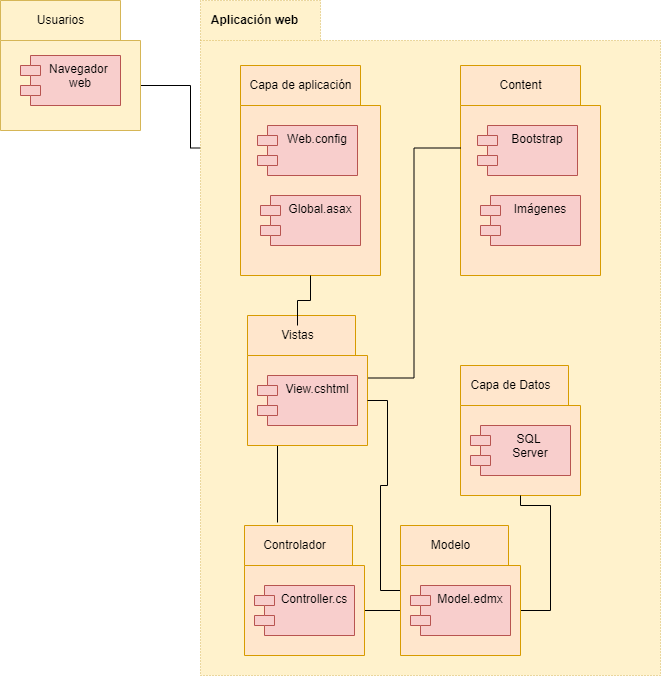

The diagram above was exported from draw.io. Its source (the exported page's mxGraphModel, read from the mxfile embedded in the PNG):
<mxGraphModel dx="1422" dy="705" grid="1" gridSize="10" guides="1" tooltips="1" connect="1" arrows="1" fold="1" page="1" pageScale="1" pageWidth="827" pageHeight="1169" background="none" math="0" shadow="0">
  <root>
    <mxCell id="0" />
    <mxCell id="1" parent="0" />
    <mxCell id="6ANHVXqvO_gtXn1NUsv3-61" style="edgeStyle=orthogonalEdgeStyle;rounded=0;orthogonalLoop=1;jettySize=auto;html=1;exitX=0;exitY=0;exitDx=140;exitDy=85;exitPerimeter=0;entryX=0;entryY=0;entryDx=0;entryDy=82.5;entryPerimeter=0;endArrow=none;endFill=0;" parent="1" source="6ANHVXqvO_gtXn1NUsv3-28" target="6ANHVXqvO_gtXn1NUsv3-33" edge="1">
      <mxGeometry relative="1" as="geometry" />
    </mxCell>
    <mxCell id="6ANHVXqvO_gtXn1NUsv3-28" value="" style="shape=folder;fontStyle=1;spacingTop=10;tabWidth=120;tabHeight=40;tabPosition=left;html=1;fillColor=#fff2cc;strokeColor=#d6b656;" parent="1" vertex="1">
      <mxGeometry x="110" y="75" width="140" height="130" as="geometry" />
    </mxCell>
    <mxCell id="6ANHVXqvO_gtXn1NUsv3-29" value="Navegador &#10;web" style="shape=module;align=left;spacingLeft=20;align=center;verticalAlign=top;fillColor=#f8cecc;strokeColor=#b85450;" parent="1" vertex="1">
      <mxGeometry x="130" y="130" width="100" height="50" as="geometry" />
    </mxCell>
    <mxCell id="6ANHVXqvO_gtXn1NUsv3-30" value="Usuarios" style="text;html=1;align=center;verticalAlign=middle;resizable=0;points=[];autosize=1;strokeColor=none;fillColor=none;" parent="1" vertex="1">
      <mxGeometry x="140" y="85" width="60" height="20" as="geometry" />
    </mxCell>
    <mxCell id="6ANHVXqvO_gtXn1NUsv3-31" value="" style="shape=folder;fontStyle=1;spacingTop=10;tabWidth=120;tabHeight=40;tabPosition=left;html=1;fillColor=#fff2cc;strokeColor=#d6b656;dashed=1;dashPattern=1 2;" parent="1" vertex="1">
      <mxGeometry x="310" y="75" width="460" height="675" as="geometry" />
    </mxCell>
    <mxCell id="6ANHVXqvO_gtXn1NUsv3-32" value="&lt;b&gt;Aplicación&amp;nbsp;web&lt;/b&gt;" style="text;html=1;align=center;verticalAlign=middle;resizable=0;points=[];autosize=1;strokeColor=none;fillColor=none;" parent="1" vertex="1">
      <mxGeometry x="314" y="85" width="100" height="20" as="geometry" />
    </mxCell>
    <mxCell id="6ANHVXqvO_gtXn1NUsv3-33" value="" style="shape=folder;fontStyle=1;spacingTop=10;tabWidth=120;tabHeight=40;tabPosition=left;html=1;fillColor=#ffe6cc;strokeColor=#d79b00;" parent="1" vertex="1">
      <mxGeometry x="350" y="140" width="140" height="210" as="geometry" />
    </mxCell>
    <mxCell id="6ANHVXqvO_gtXn1NUsv3-34" value="Web.config" style="shape=module;align=left;spacingLeft=20;align=center;verticalAlign=top;fillColor=#f8cecc;strokeColor=#b85450;" parent="1" vertex="1">
      <mxGeometry x="367" y="200" width="100" height="50" as="geometry" />
    </mxCell>
    <mxCell id="6ANHVXqvO_gtXn1NUsv3-35" value="Capa de aplicación" style="text;html=1;align=center;verticalAlign=middle;resizable=0;points=[];autosize=1;strokeColor=none;fillColor=none;" parent="1" vertex="1">
      <mxGeometry x="350" y="150" width="120" height="20" as="geometry" />
    </mxCell>
    <mxCell id="6ANHVXqvO_gtXn1NUsv3-36" value="Global.asax" style="shape=module;align=left;spacingLeft=20;align=center;verticalAlign=top;fillColor=#f8cecc;strokeColor=#b85450;" parent="1" vertex="1">
      <mxGeometry x="370" y="270" width="100" height="50" as="geometry" />
    </mxCell>
    <mxCell id="6ANHVXqvO_gtXn1NUsv3-38" value="" style="shape=folder;fontStyle=1;spacingTop=10;tabWidth=120;tabHeight=40;tabPosition=left;html=1;fillColor=#ffe6cc;strokeColor=#d79b00;" parent="1" vertex="1">
      <mxGeometry x="570" y="140" width="140" height="210" as="geometry" />
    </mxCell>
    <mxCell id="6ANHVXqvO_gtXn1NUsv3-39" value="Bootstrap" style="shape=module;align=left;spacingLeft=20;align=center;verticalAlign=top;fillColor=#f8cecc;strokeColor=#b85450;" parent="1" vertex="1">
      <mxGeometry x="587" y="200" width="100" height="50" as="geometry" />
    </mxCell>
    <mxCell id="6ANHVXqvO_gtXn1NUsv3-40" value="Content" style="text;html=1;align=center;verticalAlign=middle;resizable=0;points=[];autosize=1;strokeColor=none;fillColor=none;" parent="1" vertex="1">
      <mxGeometry x="600" y="150" width="60" height="20" as="geometry" />
    </mxCell>
    <mxCell id="6ANHVXqvO_gtXn1NUsv3-41" value="Imágenes" style="shape=module;align=left;spacingLeft=20;align=center;verticalAlign=top;fillColor=#f8cecc;strokeColor=#b85450;" parent="1" vertex="1">
      <mxGeometry x="590" y="270" width="100" height="50" as="geometry" />
    </mxCell>
    <mxCell id="6ANHVXqvO_gtXn1NUsv3-57" style="edgeStyle=orthogonalEdgeStyle;rounded=0;orthogonalLoop=1;jettySize=auto;html=1;exitX=0.25;exitY=1;exitDx=0;exitDy=0;exitPerimeter=0;entryX=0.275;entryY=-0.023;entryDx=0;entryDy=0;entryPerimeter=0;endArrow=none;endFill=0;" parent="1" source="6ANHVXqvO_gtXn1NUsv3-42" target="6ANHVXqvO_gtXn1NUsv3-48" edge="1">
      <mxGeometry relative="1" as="geometry" />
    </mxCell>
    <mxCell id="6ANHVXqvO_gtXn1NUsv3-58" style="edgeStyle=orthogonalEdgeStyle;rounded=0;orthogonalLoop=1;jettySize=auto;html=1;exitX=0;exitY=0;exitDx=120;exitDy=62.5;exitPerimeter=0;entryX=0;entryY=0;entryDx=0;entryDy=82.5;entryPerimeter=0;endArrow=none;endFill=0;" parent="1" source="6ANHVXqvO_gtXn1NUsv3-42" target="6ANHVXqvO_gtXn1NUsv3-38" edge="1">
      <mxGeometry relative="1" as="geometry" />
    </mxCell>
    <mxCell id="6ANHVXqvO_gtXn1NUsv3-42" value="" style="shape=folder;fontStyle=1;spacingTop=10;tabWidth=110;tabHeight=40;tabPosition=left;html=1;fillColor=#ffe6cc;strokeColor=#d79b00;" parent="1" vertex="1">
      <mxGeometry x="357" y="390" width="120" height="130" as="geometry" />
    </mxCell>
    <mxCell id="6ANHVXqvO_gtXn1NUsv3-60" style="edgeStyle=orthogonalEdgeStyle;rounded=0;orthogonalLoop=1;jettySize=auto;html=1;entryX=0.5;entryY=1;entryDx=0;entryDy=0;entryPerimeter=0;endArrow=none;endFill=0;" parent="1" source="6ANHVXqvO_gtXn1NUsv3-43" target="6ANHVXqvO_gtXn1NUsv3-33" edge="1">
      <mxGeometry relative="1" as="geometry" />
    </mxCell>
    <mxCell id="6ANHVXqvO_gtXn1NUsv3-43" value="Vistas" style="text;html=1;align=center;verticalAlign=middle;resizable=0;points=[];autosize=1;strokeColor=none;fillColor=none;" parent="1" vertex="1">
      <mxGeometry x="382" y="400" width="50" height="20" as="geometry" />
    </mxCell>
    <mxCell id="6ANHVXqvO_gtXn1NUsv3-44" value="View.cshtml" style="shape=module;align=left;spacingLeft=20;align=center;verticalAlign=top;fillColor=#f8cecc;strokeColor=#b85450;" parent="1" vertex="1">
      <mxGeometry x="367" y="450" width="100" height="50" as="geometry" />
    </mxCell>
    <mxCell id="6ANHVXqvO_gtXn1NUsv3-45" value="" style="shape=folder;fontStyle=1;spacingTop=10;tabWidth=110;tabHeight=40;tabPosition=left;html=1;fillColor=#ffe6cc;strokeColor=#d79b00;" parent="1" vertex="1">
      <mxGeometry x="570" y="440" width="120" height="130" as="geometry" />
    </mxCell>
    <mxCell id="6ANHVXqvO_gtXn1NUsv3-46" value="Capa de Datos" style="text;html=1;align=center;verticalAlign=middle;resizable=0;points=[];autosize=1;strokeColor=none;fillColor=none;" parent="1" vertex="1">
      <mxGeometry x="570" y="450" width="100" height="20" as="geometry" />
    </mxCell>
    <mxCell id="6ANHVXqvO_gtXn1NUsv3-47" value="SQL &#10;Server" style="shape=module;align=left;spacingLeft=20;align=center;verticalAlign=top;fillColor=#f8cecc;strokeColor=#b85450;" parent="1" vertex="1">
      <mxGeometry x="580" y="500" width="100" height="50" as="geometry" />
    </mxCell>
    <mxCell id="6ANHVXqvO_gtXn1NUsv3-56" style="edgeStyle=orthogonalEdgeStyle;rounded=0;orthogonalLoop=1;jettySize=auto;html=1;exitX=0;exitY=0;exitDx=120;exitDy=85;exitPerimeter=0;entryX=0;entryY=0;entryDx=0;entryDy=85;entryPerimeter=0;endArrow=none;endFill=0;" parent="1" source="6ANHVXqvO_gtXn1NUsv3-48" target="6ANHVXqvO_gtXn1NUsv3-51" edge="1">
      <mxGeometry relative="1" as="geometry" />
    </mxCell>
    <mxCell id="6ANHVXqvO_gtXn1NUsv3-48" value="" style="shape=folder;fontStyle=1;spacingTop=10;tabWidth=110;tabHeight=40;tabPosition=left;html=1;fillColor=#ffe6cc;strokeColor=#d79b00;" parent="1" vertex="1">
      <mxGeometry x="354" y="600" width="120" height="130" as="geometry" />
    </mxCell>
    <mxCell id="6ANHVXqvO_gtXn1NUsv3-49" value="Controlador" style="text;html=1;align=center;verticalAlign=middle;resizable=0;points=[];autosize=1;strokeColor=none;fillColor=none;" parent="1" vertex="1">
      <mxGeometry x="364" y="610" width="80" height="20" as="geometry" />
    </mxCell>
    <mxCell id="6ANHVXqvO_gtXn1NUsv3-50" value="Controller.cs" style="shape=module;align=left;spacingLeft=20;align=center;verticalAlign=top;fillColor=#f8cecc;strokeColor=#b85450;" parent="1" vertex="1">
      <mxGeometry x="364" y="660" width="100" height="50" as="geometry" />
    </mxCell>
    <mxCell id="6ANHVXqvO_gtXn1NUsv3-55" style="edgeStyle=orthogonalEdgeStyle;rounded=0;orthogonalLoop=1;jettySize=auto;html=1;exitX=0;exitY=0;exitDx=120;exitDy=85;exitPerimeter=0;endArrow=none;endFill=0;" parent="1" source="6ANHVXqvO_gtXn1NUsv3-51" target="6ANHVXqvO_gtXn1NUsv3-45" edge="1">
      <mxGeometry relative="1" as="geometry">
        <Array as="points">
          <mxPoint x="660" y="685" />
          <mxPoint x="660" y="580" />
          <mxPoint x="630" y="580" />
        </Array>
      </mxGeometry>
    </mxCell>
    <mxCell id="6ANHVXqvO_gtXn1NUsv3-59" style="edgeStyle=orthogonalEdgeStyle;rounded=0;orthogonalLoop=1;jettySize=auto;html=1;entryX=0;entryY=0;entryDx=120;entryDy=85;entryPerimeter=0;endArrow=none;endFill=0;" parent="1" source="6ANHVXqvO_gtXn1NUsv3-51" target="6ANHVXqvO_gtXn1NUsv3-42" edge="1">
      <mxGeometry relative="1" as="geometry" />
    </mxCell>
    <mxCell id="6ANHVXqvO_gtXn1NUsv3-51" value="" style="shape=folder;fontStyle=1;spacingTop=10;tabWidth=110;tabHeight=40;tabPosition=left;html=1;fillColor=#ffe6cc;strokeColor=#d79b00;" parent="1" vertex="1">
      <mxGeometry x="510" y="600" width="120" height="130" as="geometry" />
    </mxCell>
    <mxCell id="6ANHVXqvO_gtXn1NUsv3-52" value="Modelo" style="text;html=1;align=center;verticalAlign=middle;resizable=0;points=[];autosize=1;strokeColor=none;fillColor=none;" parent="1" vertex="1">
      <mxGeometry x="535" y="610" width="50" height="20" as="geometry" />
    </mxCell>
    <mxCell id="6ANHVXqvO_gtXn1NUsv3-53" value="Model.edmx" style="shape=module;align=left;spacingLeft=20;align=center;verticalAlign=top;fillColor=#f8cecc;strokeColor=#b85450;" parent="1" vertex="1">
      <mxGeometry x="520" y="660" width="100" height="50" as="geometry" />
    </mxCell>
  </root>
</mxGraphModel>